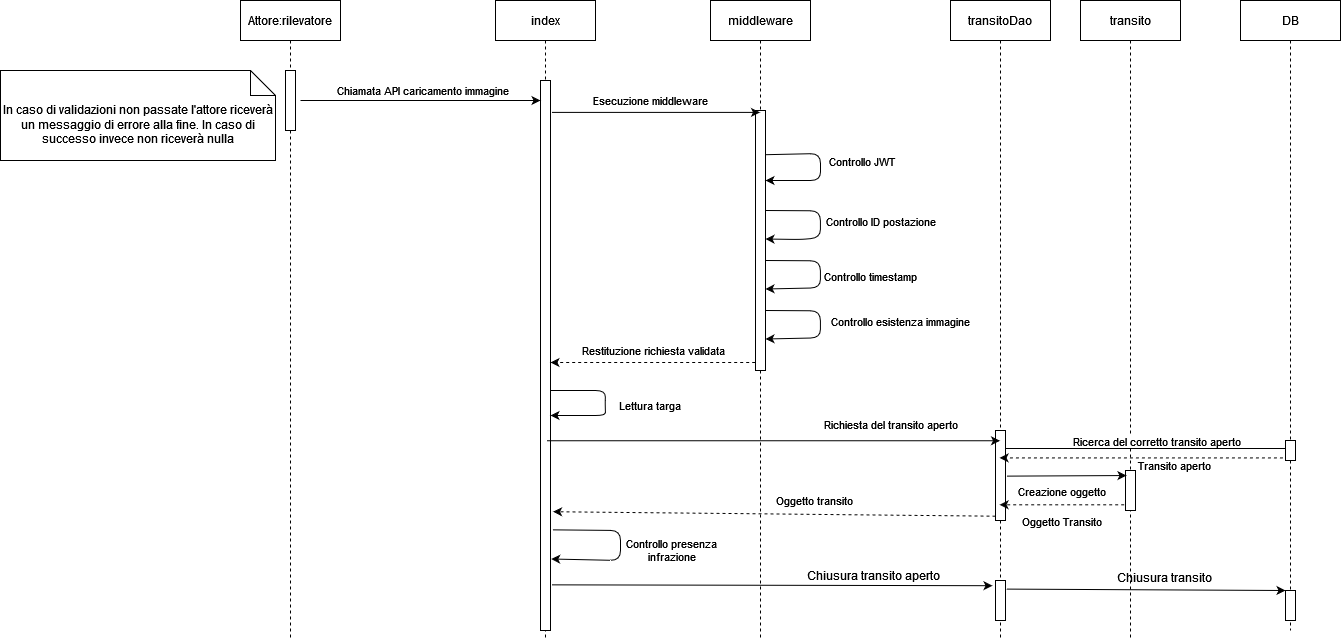

The diagram above was exported from draw.io. Its source (the exported page's mxGraphModel, read from the mxfile embedded in the PNG):
<mxGraphModel dx="2881" dy="1074" grid="1" gridSize="10" guides="1" tooltips="1" connect="1" arrows="0" fold="1" page="1" pageScale="1" pageWidth="850" pageHeight="1100" math="0" shadow="0">
  <root>
    <mxCell id="0" />
    <mxCell id="1" parent="0" />
    <mxCell id="2" value="Attore:rilevatore" style="shape=umlLifeline;perimeter=lifelinePerimeter;container=1;collapsible=0;recursiveResize=0;rounded=0;shadow=0;strokeWidth=1;" vertex="1" parent="1">
      <mxGeometry x="90" y="1050" width="100" height="640" as="geometry" />
    </mxCell>
    <mxCell id="3" value="" style="points=[];perimeter=orthogonalPerimeter;rounded=0;shadow=0;strokeWidth=1;" vertex="1" parent="2">
      <mxGeometry x="45" y="70" width="10" height="60" as="geometry" />
    </mxCell>
    <mxCell id="4" value="index" style="shape=umlLifeline;perimeter=lifelinePerimeter;container=1;collapsible=0;recursiveResize=0;rounded=0;shadow=0;strokeWidth=1;" vertex="1" parent="1">
      <mxGeometry x="345" y="1050" width="100" height="640" as="geometry" />
    </mxCell>
    <mxCell id="5" value="" style="points=[];perimeter=orthogonalPerimeter;rounded=0;shadow=0;strokeWidth=1;" vertex="1" parent="4">
      <mxGeometry x="45" y="80" width="10" height="550" as="geometry" />
    </mxCell>
    <mxCell id="6" value="" style="endArrow=classic;html=1;rounded=1;exitX=1.21;exitY=0.817;exitDx=0;exitDy=0;exitPerimeter=0;entryX=1.072;entryY=0.87;entryDx=0;entryDy=0;entryPerimeter=0;" edge="1" parent="4" source="5" target="5">
      <mxGeometry width="50" height="50" relative="1" as="geometry">
        <mxPoint x="155" y="580" as="sourcePoint" />
        <mxPoint x="65" y="560" as="targetPoint" />
        <Array as="points">
          <mxPoint x="125" y="530" />
          <mxPoint x="125" y="560" />
        </Array>
      </mxGeometry>
    </mxCell>
    <mxCell id="7" value="Controllo presenza&lt;br&gt;infrazione" style="edgeLabel;html=1;align=center;verticalAlign=middle;resizable=0;points=[];" connectable="0" vertex="1" parent="6">
      <mxGeometry x="-0.7334" y="-1" relative="1" as="geometry">
        <mxPoint x="95" y="19" as="offset" />
      </mxGeometry>
    </mxCell>
    <mxCell id="8" value="" style="endArrow=classic;html=1;rounded=1;" edge="1" parent="4">
      <mxGeometry width="50" height="50" relative="1" as="geometry">
        <mxPoint x="55" y="390" as="sourcePoint" />
        <mxPoint x="55" y="415" as="targetPoint" />
        <Array as="points">
          <mxPoint x="110" y="390" />
          <mxPoint x="109.67000000000002" y="402.98" />
          <mxPoint x="110" y="415" />
        </Array>
      </mxGeometry>
    </mxCell>
    <mxCell id="9" value="Lettura targa" style="edgeLabel;html=1;align=center;verticalAlign=middle;resizable=0;points=[];" connectable="0" vertex="1" parent="8">
      <mxGeometry x="0.479" y="-1" relative="1" as="geometry">
        <mxPoint x="63" y="-10" as="offset" />
      </mxGeometry>
    </mxCell>
    <mxCell id="10" value="" style="endArrow=classic;html=1;rounded=0;" edge="1" parent="1">
      <mxGeometry width="50" height="50" relative="1" as="geometry">
        <mxPoint x="150" y="1150" as="sourcePoint" />
        <mxPoint x="390" y="1150" as="targetPoint" />
      </mxGeometry>
    </mxCell>
    <mxCell id="11" value="Chiamata API caricamento immagine" style="edgeLabel;html=1;align=center;verticalAlign=middle;resizable=0;points=[];" connectable="0" vertex="1" parent="10">
      <mxGeometry x="-0.1886" relative="1" as="geometry">
        <mxPoint x="24" y="-11" as="offset" />
      </mxGeometry>
    </mxCell>
    <mxCell id="12" value="middleware" style="shape=umlLifeline;perimeter=lifelinePerimeter;container=1;collapsible=0;recursiveResize=0;rounded=0;shadow=0;strokeWidth=1;" vertex="1" parent="1">
      <mxGeometry x="560" y="1050" width="100" height="640" as="geometry" />
    </mxCell>
    <mxCell id="13" value="" style="points=[];perimeter=orthogonalPerimeter;rounded=0;shadow=0;strokeWidth=1;" vertex="1" parent="12">
      <mxGeometry x="45" y="110" width="10" height="260" as="geometry" />
    </mxCell>
    <mxCell id="14" value="" style="endArrow=classic;html=1;rounded=1;exitX=1.008;exitY=0.17;exitDx=0;exitDy=0;exitPerimeter=0;" edge="1" parent="12" source="13">
      <mxGeometry width="50" height="50" relative="1" as="geometry">
        <mxPoint x="130" y="160" as="sourcePoint" />
        <mxPoint x="55" y="180" as="targetPoint" />
        <Array as="points">
          <mxPoint x="110" y="153" />
          <mxPoint x="110" y="180" />
        </Array>
      </mxGeometry>
    </mxCell>
    <mxCell id="15" value="Controllo JWT" style="edgeLabel;html=1;align=center;verticalAlign=middle;resizable=0;points=[];" connectable="0" vertex="1" parent="14">
      <mxGeometry x="-0.4718" y="-2" relative="1" as="geometry">
        <mxPoint x="59" y="5" as="offset" />
      </mxGeometry>
    </mxCell>
    <mxCell id="16" value="" style="endArrow=classic;html=1;rounded=1;exitX=0.551;exitY=0.347;exitDx=0;exitDy=0;exitPerimeter=0;entryX=1.008;entryY=0.339;entryDx=0;entryDy=0;entryPerimeter=0;" edge="1" parent="12">
      <mxGeometry width="50" height="50" relative="1" as="geometry">
        <mxPoint x="55.020000000000095" y="210.00000000000006" as="sourcePoint" />
        <mxPoint x="55.000000000000114" y="238.51000000000005" as="targetPoint" />
        <Array as="points">
          <mxPoint x="109.91999999999996" y="210.32" />
          <mxPoint x="109.91999999999996" y="237.32" />
          <mxPoint x="90" y="239" />
        </Array>
      </mxGeometry>
    </mxCell>
    <mxCell id="17" value="Controllo ID postazione" style="edgeLabel;html=1;align=center;verticalAlign=middle;resizable=0;points=[];" connectable="0" vertex="1" parent="16">
      <mxGeometry x="-0.4718" y="-2" relative="1" as="geometry">
        <mxPoint x="79" y="8" as="offset" />
      </mxGeometry>
    </mxCell>
    <mxCell id="18" value="" style="endArrow=classic;html=1;rounded=1;exitX=0.551;exitY=0.347;exitDx=0;exitDy=0;exitPerimeter=0;entryX=1.008;entryY=0.339;entryDx=0;entryDy=0;entryPerimeter=0;" edge="1" parent="12">
      <mxGeometry width="50" height="50" relative="1" as="geometry">
        <mxPoint x="55.01999999999998" y="310" as="sourcePoint" />
        <mxPoint x="55" y="338.51" as="targetPoint" />
        <Array as="points">
          <mxPoint x="109.91999999999996" y="310.32" />
          <mxPoint x="109.91999999999996" y="337.32" />
        </Array>
      </mxGeometry>
    </mxCell>
    <mxCell id="19" value="Controllo esistenza immagine" style="edgeLabel;html=1;align=center;verticalAlign=middle;resizable=0;points=[];" connectable="0" vertex="1" parent="18">
      <mxGeometry x="-0.4718" y="-2" relative="1" as="geometry">
        <mxPoint x="99" y="8" as="offset" />
      </mxGeometry>
    </mxCell>
    <mxCell id="20" value="" style="endArrow=classic;html=1;rounded=1;exitX=0.551;exitY=0.347;exitDx=0;exitDy=0;exitPerimeter=0;entryX=1.008;entryY=0.339;entryDx=0;entryDy=0;entryPerimeter=0;" edge="1" parent="12">
      <mxGeometry width="50" height="50" relative="1" as="geometry">
        <mxPoint x="55.01999999999998" y="260" as="sourcePoint" />
        <mxPoint x="55" y="288.51" as="targetPoint" />
        <Array as="points">
          <mxPoint x="109.91999999999996" y="260.32" />
          <mxPoint x="109.91999999999996" y="287.32" />
        </Array>
      </mxGeometry>
    </mxCell>
    <mxCell id="21" value="Controllo timestamp" style="edgeLabel;html=1;align=center;verticalAlign=middle;resizable=0;points=[];" connectable="0" vertex="1" parent="20">
      <mxGeometry x="-0.4718" y="-2" relative="1" as="geometry">
        <mxPoint x="69" y="13" as="offset" />
      </mxGeometry>
    </mxCell>
    <mxCell id="22" value="" style="endArrow=classic;html=1;rounded=0;dashed=1;exitX=-0.032;exitY=0.969;exitDx=0;exitDy=0;exitPerimeter=0;" edge="1" source="13" parent="1">
      <mxGeometry width="50" height="50" relative="1" as="geometry">
        <mxPoint x="600" y="1410" as="sourcePoint" />
        <mxPoint x="400" y="1412" as="targetPoint" />
      </mxGeometry>
    </mxCell>
    <mxCell id="23" value="Restituzione richiesta validata" style="edgeLabel;html=1;align=center;verticalAlign=middle;resizable=0;points=[];" connectable="0" vertex="1" parent="22">
      <mxGeometry x="0.5098" y="1" relative="1" as="geometry">
        <mxPoint x="52" y="-14" as="offset" />
      </mxGeometry>
    </mxCell>
    <mxCell id="24" value="DB" style="shape=umlLifeline;perimeter=lifelinePerimeter;container=1;collapsible=0;recursiveResize=0;rounded=0;shadow=0;strokeWidth=1;" vertex="1" parent="1">
      <mxGeometry x="1090" y="1050" width="100" height="630" as="geometry" />
    </mxCell>
    <mxCell id="25" value="" style="points=[];perimeter=orthogonalPerimeter;rounded=0;shadow=0;strokeWidth=1;" vertex="1" parent="24">
      <mxGeometry x="45" y="590" width="10" height="30" as="geometry" />
    </mxCell>
    <mxCell id="26" value="" style="endArrow=classic;html=1;rounded=1;exitX=1.136;exitY=0.058;exitDx=0;exitDy=0;exitPerimeter=0;" edge="1" source="5" target="12" parent="1">
      <mxGeometry width="50" height="50" relative="1" as="geometry">
        <mxPoint x="480" y="1270" as="sourcePoint" />
        <mxPoint x="530" y="1220" as="targetPoint" />
      </mxGeometry>
    </mxCell>
    <mxCell id="27" value="Esecuzione middleware" style="edgeLabel;html=1;align=center;verticalAlign=middle;resizable=0;points=[];" connectable="0" vertex="1" parent="26">
      <mxGeometry x="-0.3524" y="1" relative="1" as="geometry">
        <mxPoint x="31" y="-12" as="offset" />
      </mxGeometry>
    </mxCell>
    <mxCell id="28" value="In caso di validazioni non passate l'attore riceverà un messaggio di errore alla fine. In caso di successo invece non riceverà nulla" style="shape=note2;boundedLbl=1;whiteSpace=wrap;html=1;size=25;verticalAlign=top;align=center;" vertex="1" parent="1">
      <mxGeometry x="-150" y="1120" width="275" height="90" as="geometry" />
    </mxCell>
    <mxCell id="29" value="transitoDao" style="shape=umlLifeline;perimeter=lifelinePerimeter;container=1;collapsible=0;recursiveResize=0;rounded=0;shadow=0;strokeWidth=1;" vertex="1" parent="1">
      <mxGeometry x="800" y="1050" width="100" height="640" as="geometry" />
    </mxCell>
    <mxCell id="30" value="" style="points=[];perimeter=orthogonalPerimeter;rounded=0;shadow=0;strokeWidth=1;" vertex="1" parent="29">
      <mxGeometry x="45" y="580" width="10" height="40" as="geometry" />
    </mxCell>
    <mxCell id="31" value="" style="points=[];perimeter=orthogonalPerimeter;rounded=0;shadow=0;strokeWidth=1;" vertex="1" parent="29">
      <mxGeometry x="45" y="430" width="10" height="90" as="geometry" />
    </mxCell>
    <mxCell id="32" value="" style="endArrow=classic;html=1;rounded=0;fontSize=12;entryX=-0.3;entryY=0.13;entryDx=0;entryDy=0;entryPerimeter=0;exitX=1.128;exitY=0.917;exitDx=0;exitDy=0;exitPerimeter=0;" edge="1" source="5" target="30" parent="1">
      <mxGeometry width="50" height="50" relative="1" as="geometry">
        <mxPoint x="480" y="1740" as="sourcePoint" />
        <mxPoint x="1170" y="1630" as="targetPoint" />
      </mxGeometry>
    </mxCell>
    <mxCell id="33" value="Chiusura transito aperto" style="edgeLabel;html=1;align=center;verticalAlign=middle;resizable=0;points=[];fontSize=12;" connectable="0" vertex="1" parent="32">
      <mxGeometry x="-0.3652" y="-5" relative="1" as="geometry">
        <mxPoint x="181" y="-15" as="offset" />
      </mxGeometry>
    </mxCell>
    <mxCell id="34" value="" style="endArrow=classic;html=1;rounded=0;fontSize=12;exitX=1.086;exitY=0.215;exitDx=0;exitDy=0;exitPerimeter=0;" edge="1" source="30" target="25" parent="1">
      <mxGeometry width="50" height="50" relative="1" as="geometry">
        <mxPoint x="1270" y="1550" as="sourcePoint" />
        <mxPoint x="1690" y="1636" as="targetPoint" />
      </mxGeometry>
    </mxCell>
    <mxCell id="35" value="Chiusura transito" style="edgeLabel;html=1;align=center;verticalAlign=middle;resizable=0;points=[];fontSize=12;" connectable="0" vertex="1" parent="34">
      <mxGeometry x="0.2391" y="-1" relative="1" as="geometry">
        <mxPoint x="-15" y="-14" as="offset" />
      </mxGeometry>
    </mxCell>
    <mxCell id="36" value="" style="endArrow=classic;html=1;rounded=0;exitX=0.639;exitY=0.655;exitDx=0;exitDy=0;exitPerimeter=0;" edge="1" source="5" target="29" parent="1">
      <mxGeometry width="50" height="50" relative="1" as="geometry">
        <mxPoint x="680" y="1510" as="sourcePoint" />
        <mxPoint x="730" y="1460" as="targetPoint" />
      </mxGeometry>
    </mxCell>
    <mxCell id="37" value="Richiesta del transito aperto" style="edgeLabel;html=1;align=center;verticalAlign=middle;resizable=0;points=[];" connectable="0" vertex="1" parent="36">
      <mxGeometry x="0.2794" y="-3" relative="1" as="geometry">
        <mxPoint x="53" y="-20" as="offset" />
      </mxGeometry>
    </mxCell>
    <mxCell id="38" value="" style="endArrow=classic;html=1;rounded=0;exitX=0.484;exitY=0.726;exitDx=0;exitDy=0;exitPerimeter=0;dashed=1;" edge="1" source="24" target="29" parent="1">
      <mxGeometry width="50" height="50" relative="1" as="geometry">
        <mxPoint x="720" y="1520" as="sourcePoint" />
        <mxPoint x="860" y="1470" as="targetPoint" />
      </mxGeometry>
    </mxCell>
    <mxCell id="39" value="Transito aperto" style="edgeLabel;html=1;align=center;verticalAlign=middle;resizable=0;points=[];" connectable="0" vertex="1" parent="38">
      <mxGeometry x="-0.339" relative="1" as="geometry">
        <mxPoint x="-19" y="7" as="offset" />
      </mxGeometry>
    </mxCell>
    <mxCell id="40" value="transito" style="shape=umlLifeline;perimeter=lifelinePerimeter;container=1;collapsible=0;recursiveResize=0;rounded=0;shadow=0;strokeWidth=1;" vertex="1" parent="1">
      <mxGeometry x="930" y="1050" width="100" height="640" as="geometry" />
    </mxCell>
    <mxCell id="41" value="" style="points=[];perimeter=orthogonalPerimeter;rounded=0;shadow=0;strokeWidth=1;" vertex="1" parent="40">
      <mxGeometry x="45" y="470" width="10" height="40" as="geometry" />
    </mxCell>
    <mxCell id="42" value="" style="endArrow=classic;html=1;rounded=0;dashed=1;exitX=-0.136;exitY=0.857;exitDx=0;exitDy=0;exitPerimeter=0;" edge="1" source="41" target="29" parent="1">
      <mxGeometry width="50" height="50" relative="1" as="geometry">
        <mxPoint x="910" y="1560" as="sourcePoint" />
        <mxPoint x="960" y="1510" as="targetPoint" />
      </mxGeometry>
    </mxCell>
    <mxCell id="43" value="Oggetto Transito" style="edgeLabel;html=1;align=center;verticalAlign=middle;resizable=0;points=[];" connectable="0" vertex="1" parent="42">
      <mxGeometry x="-0.3745" y="3" relative="1" as="geometry">
        <mxPoint x="-25" y="13" as="offset" />
      </mxGeometry>
    </mxCell>
    <mxCell id="44" value="" style="endArrow=classic;html=1;rounded=0;dashed=1;exitX=-0.004;exitY=0.952;exitDx=0;exitDy=0;exitPerimeter=0;entryX=1.258;entryY=0.784;entryDx=0;entryDy=0;entryPerimeter=0;" edge="1" source="31" target="5" parent="1">
      <mxGeometry width="50" height="50" relative="1" as="geometry">
        <mxPoint x="680" y="1580" as="sourcePoint" />
        <mxPoint x="730" y="1530" as="targetPoint" />
      </mxGeometry>
    </mxCell>
    <mxCell id="45" value="Oggetto transito" style="edgeLabel;html=1;align=center;verticalAlign=middle;resizable=0;points=[];" connectable="0" vertex="1" parent="44">
      <mxGeometry x="-0.1824" y="-2" relative="1" as="geometry">
        <mxPoint y="-13" as="offset" />
      </mxGeometry>
    </mxCell>
    <mxCell id="46" value="" style="endArrow=classic;html=1;rounded=0;exitX=1.111;exitY=0.507;exitDx=0;exitDy=0;exitPerimeter=0;entryX=0.096;entryY=0.126;entryDx=0;entryDy=0;entryPerimeter=0;" edge="1" source="31" target="41" parent="1">
      <mxGeometry width="50" height="50" relative="1" as="geometry">
        <mxPoint x="900" y="1580" as="sourcePoint" />
        <mxPoint x="970" y="1476" as="targetPoint" />
      </mxGeometry>
    </mxCell>
    <mxCell id="47" value="Creazione oggetto" style="edgeLabel;html=1;align=center;verticalAlign=middle;resizable=0;points=[];" connectable="0" vertex="1" parent="46">
      <mxGeometry x="0.337" relative="1" as="geometry">
        <mxPoint x="-26" y="15" as="offset" />
      </mxGeometry>
    </mxCell>
    <mxCell id="48" value="" style="points=[];perimeter=orthogonalPerimeter;rounded=0;shadow=0;strokeWidth=1;" vertex="1" parent="1">
      <mxGeometry x="1135" y="1490" width="10" height="20" as="geometry" />
    </mxCell>
    <mxCell id="49" value="" style="endArrow=none;html=1;rounded=0;exitX=0.969;exitY=0.2;exitDx=0;exitDy=0;exitPerimeter=0;" edge="1" source="31" target="48" parent="1">
      <mxGeometry width="50" height="50" relative="1" as="geometry">
        <mxPoint x="854.69" y="1498" as="sourcePoint" />
        <mxPoint x="1139.5" y="1498" as="targetPoint" />
      </mxGeometry>
    </mxCell>
    <mxCell id="50" value="Ricerca del corretto transito aperto" style="edgeLabel;html=1;align=center;verticalAlign=middle;resizable=0;points=[];" connectable="0" vertex="1" parent="49">
      <mxGeometry x="0.2798" y="-2" relative="1" as="geometry">
        <mxPoint x="-29" y="-10" as="offset" />
      </mxGeometry>
    </mxCell>
  </root>
</mxGraphModel>